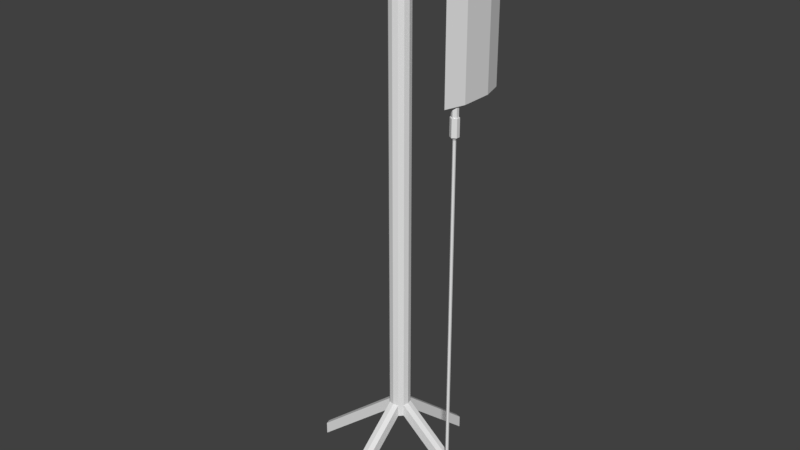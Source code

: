 # Source: IVDrip.blend  (saved by Blender 2.79.0; exported with 4.5.12 LTS)
import bpy
from mathutils import Matrix  # noqa: F401  (used for matrix-valued properties, if any)

bpy.ops.wm.read_factory_settings(use_empty=True)
scene = bpy.context.scene
scene.name = 'Scene'

# ---- collections
col_collection_1 = bpy.data.collections.new('Collection 1'); scene.collection.children.link(col_collection_1)

# ---- materials (node trees are filled in below, after node groups)
mat_material = bpy.data.materials.new('Material')
mat_material.alpha_threshold = 0.0
mat_material.use_transparent_shadow = False
mat_material.roughness = 0.5
mat_material.line_color = (0.0, 0.0, 0.0, 1.0)

# ---- material node trees

# ---- world
world_world = bpy.data.worlds.new('World'); scene.world = world_world
world_world.color = (0.05088, 0.05088, 0.05088)
world_world.use_sun_shadow = False
world_world.sun_shadow_jitter_overblur = 0.0
world_world.cycles.sampling_method = 'MANUAL'

# ---- meshes
me_cube = bpy.data.meshes.new('Cube')
me_cube.from_pydata([(0.102, 0.05887, 0.9876), (0.102, 0.05887, 6.217), (0.102, -0.05887, 6.217), (0.1177, -1.593e-07, 0.9876), (0.102, 0.05887, 3.6), (0.102, -0.05887, 3.6), (0.1177, -1.593e-07, 6.217), (0.05887, 0.102, 0.9876), (0.05887, 0.102, 6.217), (0.05887, -0.102, 6.217), (0.05887, -0.102, 3.6), (0.05887, 0.102, 3.6), (0.1177, -1.779e-07, 3.6), (0.102, 0.05887, 6.361), (0.102, -0.05887, 6.361), (0.1177, -1.593e-07, 6.361), (0.05887, 0.102, 6.361), (0.05887, -0.102, 6.361), (0.05769, -1.068, 6.361), (0.05769, -1.068, 6.217), (0.05769, 1.068, 6.361), (0.05769, 1.068, 6.217), (1.102, 0.05887, 6.361), (1.102, -0.05887, 6.361), (1.118, -2.827e-07, 6.361), (1.102, 0.05887, 6.217), (1.102, -0.05887, 6.217), (1.118, -2.827e-07, 6.217), (0.102, -0.05887, 0.9876), (0.05887, -0.102, 0.9876), (0.102, 0.05887, 0.8436), (0.102, -0.05887, 0.8436), (0.1177, -1.593e-07, 0.8436), (0.05887, 0.102, 0.8436), (0.05887, -0.102, 0.8436), (0.05, -1.49e-07, 0.8436), (0.05769, -1.068, 0.1559), (0.05769, -1.068, 0.01186), (0.05769, 1.068, 0.1559), (0.05769, 1.068, 0.01186), (1.102, 0.05887, 0.1559), (1.102, -0.05887, 0.1559), (1.118, -2.827e-07, 0.1559), (1.102, 0.05887, 0.01186), (1.102, -0.05887, 0.01186), (1.118, -2.827e-07, 0.01186), (0.1177, -1.593e-07, 6.361), (0.05887, 0.001402, 6.361), (0.602, 0.05887, 6.217), (0.602, -0.05887, 6.217), (0.602, -0.05887, 6.361), (0.602, -2.199e-07, 6.359), (0.602, 0.05887, 6.361), (0.6072, -2.203e-07, 6.215), (0.05828, 0.5849, 6.361), (0.05828, 0.5849, 6.217), (0.05828, -0.5849, 6.217), (0.05828, -0.5849, 6.361), (0.05799, 0.8264, 6.161), (0.05799, 0.8264, 6.017), (0.852, -0.05887, 6.017), (0.852, -0.05887, 6.161), (0.852, 0.05887, 6.161), (0.852, 0.05887, 6.017), (0.8457, -2.5e-07, 6.164), (0.853, -2.506e-07, 6.019), (0.05798, -0.8264, 6.161), (0.05798, -0.8264, 6.017), (-0.102, 0.05887, 0.9876), (-0.102, 0.05887, 6.217), (-0.102, -0.05887, 6.217), (0.0, 0.1177, 0.9876), (0.0, -0.1177, 0.9876), (0.0, 0.1177, 6.217), (0.0, -0.1177, 6.217), (-0.1177, -1.593e-07, 0.9876), (-0.102, 0.05887, 3.6), (-0.102, -0.05887, 3.6), (-0.1177, -1.593e-07, 6.217), (-0.05887, 0.102, 0.9876), (-0.05887, 0.102, 6.217), (-0.05887, -0.102, 6.217), (0.0, 0.1177, 3.6), (0.0, -0.1177, 3.6), (-0.05887, -0.102, 3.6), (-0.05887, 0.102, 3.6), (-0.1177, -1.779e-07, 3.6), (-0.102, 0.05887, 6.361), (-0.102, -0.05887, 6.361), (0.0, 0.1177, 6.361), (0.0, -0.1177, 6.361), (-0.1177, -1.593e-07, 6.361), (-0.05887, 0.102, 6.361), (-0.05887, -0.102, 6.361), (0.0, -1.084, 6.361), (-0.05769, -1.068, 6.361), (0.0, -1.084, 6.217), (-0.05769, -1.068, 6.217), (0.0, 1.084, 6.361), (-0.05769, 1.068, 6.361), (0.0, 1.084, 6.217), (-0.05769, 1.068, 6.217), (-1.102, 0.05887, 6.361), (-1.102, -0.05887, 6.361), (-1.118, -2.827e-07, 6.361), (-1.102, 0.05887, 6.217), (-1.102, -0.05887, 6.217), (-1.118, -2.827e-07, 6.217), (-0.102, -0.05887, 0.9876), (-0.05887, -0.102, 0.9876), (-0.102, 0.05887, 0.8436), (-0.102, -0.05887, 0.8436), (0.0, 0.1177, 0.8436), (0.0, -0.1177, 0.8436), (-0.1177, -1.593e-07, 0.8436), (-0.05887, 0.102, 0.8436), (-0.05887, -0.102, 0.8436), (0.0, -1.49e-07, 0.8436), (-0.05, -1.49e-07, 0.8436), (0.0, -1.084, 0.1559), (-0.05769, -1.068, 0.1559), (0.0, -1.084, 0.01186), (-0.05769, -1.068, 0.01186), (0.0, 1.084, 0.1559), (-0.05769, 1.068, 0.1559), (0.0, 1.084, 0.01186), (-0.05769, 1.068, 0.01186), (-1.102, 0.05887, 0.1559), (-1.102, -0.05887, 0.1559), (-1.118, -2.827e-07, 0.1559), (-1.102, 0.05887, 0.01186), (-1.102, -0.05887, 0.01186), (-1.118, -2.827e-07, 0.01186), (-0.1177, -1.593e-07, 6.361), (0.0, 0.002805, 6.361), (-0.05887, 0.001402, 6.361), (-0.602, 0.05887, 6.217), (-0.602, -0.05887, 6.217), (-0.602, -0.05887, 6.361), (-0.602, -2.199e-07, 6.359), (-0.602, 0.05887, 6.361), (-0.6072, -2.203e-07, 6.215), (0.0, 0.5905, 6.215), (-0.05828, 0.5849, 6.361), (0.0, 0.5854, 6.359), (-0.05828, 0.5849, 6.217), (-0.05828, -0.5849, 6.217), (-0.05828, -0.5849, 6.361), (0.0, -0.5905, 6.215), (0.0, -0.5854, 6.359), (0.0, 0.8279, 6.019), (-0.05799, 0.8264, 6.161), (-0.05799, 0.8264, 6.017), (0.0, 0.8208, 6.164), (-0.852, -0.05887, 6.017), (-0.852, -0.05887, 6.161), (-0.852, 0.05887, 6.161), (-0.852, 0.05887, 6.017), (-0.8457, -2.5e-07, 6.164), (-0.853, -2.506e-07, 6.019), (-0.05798, -0.8264, 6.161), (0.0, -0.8208, 6.164), (-0.05798, -0.8264, 6.017), (0.0, -0.8279, 6.019), (0.9199, 0.1741, 4.784), (0.7852, 0.1741, 4.784), (0.8526, 0.4058, 4.784), (0.882, -0.2174, 4.784), (0.8147, -0.2174, 4.784), (0.8484, -0.2714, 4.784), (0.9199, 0.1741, 6.016), (0.7852, 0.1741, 6.016), (0.8526, 0.4058, 6.016), (0.9199, -0.178, 6.016), (0.7852, -0.178, 6.016), (0.8526, -0.3979, 6.016), (0.8732, 0.1397, 6.021), (0.8319, 0.1397, 6.021), (0.8526, 0.3258, 6.021), (0.8732, -0.1429, 6.021), (0.8319, -0.1429, 6.021), (0.8526, -0.3194, 6.021), (0.8732, 0.1397, 6.21), (0.8319, 0.1397, 6.21), (0.8526, 0.3258, 6.21), (0.8732, -0.1429, 6.21), (0.8319, -0.1429, 6.21), (0.8526, -0.3194, 6.21), (0.8732, -0.06272, 6.18), (0.8526, -0.3194, 6.18), (0.8526, 0.3258, 6.18), (0.8732, 0.05955, 6.18), (0.8319, -0.06272, 6.18), (0.8319, 0.05955, 6.18), (0.8526, -0.3194, 6.034), (0.8732, 0.05955, 6.034), (0.8319, 0.05955, 6.034), (0.8732, -0.06272, 6.034), (0.8526, 0.3258, 6.034), (0.8319, -0.06272, 6.034), (0.882, -0.2174, 4.664), (0.8147, -0.2174, 4.664), (0.8484, -0.1956, 4.664), (0.882, -0.2507, 4.664), (0.8147, -0.2507, 4.664), (0.8484, -0.2714, 4.664), (0.8226, -0.2467, 4.472), (0.8484, -0.2045, 4.472), (0.8484, -0.1956, 4.784), (0.882, -0.2507, 4.784), (0.8147, -0.2507, 4.784), (0.8741, -0.2213, 4.472), (0.8526, -0.3979, 4.784), (0.7852, -0.178, 4.784), (0.9199, -0.178, 4.784), (0.8226, -0.2213, 4.472), (0.8741, -0.2467, 4.472), (0.8484, -0.2626, 4.472), (0.8918, -0.2127, 4.664), (0.8049, -0.2127, 4.664), (0.8484, -0.1845, 4.664), (0.8918, -0.2555, 4.664), (0.8049, -0.2555, 4.664), (0.8484, -0.2823, 4.664), (0.8484, -0.2823, 4.472), (0.8918, -0.2555, 4.472), (0.8049, -0.2127, 4.472), (0.8918, -0.2127, 4.472), (0.8484, -0.1845, 4.472), (0.8049, -0.2555, 4.472), (0.8226, -0.2467, 4.46), (0.8484, -0.2045, 4.46), (0.8741, -0.2213, 4.46), (0.8226, -0.2213, 4.46), (0.8741, -0.2467, 4.46), (0.8484, -0.2626, 4.46), (0.8327, -0.2417, 4.436), (0.8484, -0.216, 4.436), (0.8641, -0.2262, 4.436), (0.8327, -0.2262, 4.436), (0.8641, -0.2417, 4.436), (0.8484, -0.2513, 4.436), (0.8327, -0.2417, 0.7761), (0.8484, -0.216, 0.7761), (0.8641, -0.2262, 0.7761), (0.8327, -0.2262, 0.7761), (0.8641, -0.2417, 0.7761), (0.8484, -0.2513, 0.7761), (0.8484, -0.2339, 0.7761)], [(15, 46), (91, 133)], [(12, 6, 2, 5), (11, 7, 71, 82), (10, 9, 74, 83), (29, 10, 83, 72), (28, 5, 10, 29), (5, 2, 9, 10), (8, 11, 82, 73), (1, 4, 11, 8), (4, 0, 7, 11), (3, 12, 5, 28), (0, 4, 12, 3), (4, 1, 6, 12), (16, 13, 1, 8), (63, 62, 22, 25), (153, 58, 20, 98), (14, 17, 9, 2), (67, 66, 18, 19), (64, 61, 23, 24), (18, 94, 96, 19), (66, 161, 94, 18), (163, 67, 19, 96), (98, 20, 21, 100), (58, 59, 21, 20), (59, 150, 100, 21), (24, 23, 26, 27), (22, 24, 27, 25), (65, 63, 25, 27), (61, 60, 26, 23), (62, 64, 24, 22), (60, 65, 27, 26), (7, 0, 30, 33), (30, 0, 40, 43), (71, 7, 38, 123), (28, 29, 34, 31), (35, 34, 113, 117), (33, 35, 117, 112), (30, 32, 35, 33), (32, 31, 34, 35), (34, 29, 36, 37), (3, 28, 41, 42), (36, 119, 121, 37), (29, 72, 119, 36), (113, 34, 37, 121), (123, 38, 39, 125), (7, 33, 39, 38), (33, 112, 125, 39), (42, 41, 44, 45), (40, 42, 45, 43), (32, 30, 43, 45), (28, 31, 44, 41), (0, 3, 42, 40), (31, 32, 45, 44), (17, 14, 46, 47), (90, 17, 47, 134), (89, 134, 47, 16), (16, 47, 46, 13), (2, 6, 53, 49), (13, 15, 51, 52), (14, 2, 49, 50), (6, 1, 48, 53), (15, 14, 50, 51), (1, 13, 52, 48), (8, 73, 142, 55), (16, 8, 55, 54), (89, 16, 54, 144), (74, 9, 56, 148), (17, 90, 149, 57), (9, 17, 57, 56), (55, 142, 150, 59), (54, 55, 59, 58), (144, 54, 58, 153), (49, 53, 65, 60), (52, 51, 64, 62), (50, 49, 60, 61), (53, 48, 63, 65), (51, 50, 61, 64), (48, 52, 62, 63), (148, 56, 67, 163), (57, 149, 161, 66), (56, 57, 66, 67), (86, 77, 70, 78), (85, 82, 71, 79), (84, 83, 74, 81), (109, 72, 83, 84), (108, 109, 84, 77), (77, 84, 81, 70), (80, 73, 82, 85), (69, 80, 85, 76), (76, 85, 79, 68), (75, 108, 77, 86), (68, 75, 86, 76), (76, 86, 78, 69), (92, 80, 69, 87), (157, 105, 102, 156), (153, 98, 99, 151), (88, 70, 81, 93), (162, 97, 95, 160), (158, 104, 103, 155), (95, 97, 96, 94), (160, 95, 94, 161), (163, 96, 97, 162), (98, 100, 101, 99), (151, 99, 101, 152), (152, 101, 100, 150), (104, 107, 106, 103), (102, 105, 107, 104), (159, 107, 105, 157), (155, 103, 106, 154), (156, 102, 104, 158), (154, 106, 107, 159), (79, 115, 110, 68), (110, 130, 127, 68), (71, 123, 124, 79), (108, 111, 116, 109), (118, 117, 113, 116), (115, 112, 117, 118), (110, 115, 118, 114), (114, 118, 116, 111), (116, 122, 120, 109), (75, 129, 128, 108), (120, 122, 121, 119), (109, 120, 119, 72), (113, 121, 122, 116), (123, 125, 126, 124), (79, 124, 126, 115), (115, 126, 125, 112), (129, 132, 131, 128), (127, 130, 132, 129), (114, 132, 130, 110), (108, 128, 131, 111), (68, 127, 129, 75), (111, 131, 132, 114), (93, 135, 133, 88), (90, 134, 135, 93), (89, 92, 135, 134), (92, 87, 133, 135), (70, 137, 141, 78), (87, 140, 139, 91), (88, 138, 137, 70), (78, 141, 136, 69), (91, 139, 138, 88), (69, 136, 140, 87), (80, 145, 142, 73), (92, 143, 145, 80), (89, 144, 143, 92), (74, 148, 146, 81), (93, 147, 149, 90), (81, 146, 147, 93), (145, 152, 150, 142), (143, 151, 152, 145), (144, 153, 151, 143), (137, 154, 159, 141), (140, 156, 158, 139), (138, 155, 154, 137), (141, 159, 157, 136), (139, 158, 155, 138), (136, 157, 156, 140), (148, 163, 162, 146), (147, 160, 161, 149), (146, 162, 160, 147), (164, 166, 172, 170), (212, 214, 173, 175), (165, 213, 174, 171), (213, 212, 175, 174), (166, 165, 171, 172), (214, 164, 170, 173), (173, 170, 176, 179), (172, 171, 177, 178), (174, 175, 181, 180), (171, 174, 180, 177), (170, 172, 178, 176), (175, 173, 179, 181), (191, 190, 184, 182), (189, 188, 185, 187), (182, 184, 187, 185), (183, 186, 187, 184), (193, 192, 186, 183), (192, 189, 187, 186), (190, 193, 183, 184), (188, 191, 182, 185), (198, 196, 193, 190), (199, 194, 189, 192), (188, 192, 193, 191), (194, 197, 188, 189), (195, 198, 190, 191), (176, 178, 198, 195), (181, 179, 197, 194), (177, 180, 199, 196), (180, 181, 194, 199), (178, 177, 196, 198), (179, 176, 195, 197), (195, 191, 193, 196), (199, 197, 195, 196), (188, 197, 199, 192), (227, 225, 216, 211), (228, 227, 211, 207), (204, 210, 168, 201), (205, 169, 210, 204), (201, 168, 208, 202), (203, 200, 167, 209), (205, 203, 209, 169), (200, 202, 208, 167), (201, 202, 220, 219), (164, 214, 213, 165), (166, 164, 165), (168, 210, 169, 212, 213), (169, 209, 167, 214, 212), (167, 208, 168, 213, 214), (205, 204, 222, 223), (204, 201, 219, 222), (202, 200, 218, 220), (203, 205, 223, 221), (200, 203, 221, 218), (221, 223, 224, 225), (218, 221, 225, 227), (222, 219, 226, 229), (220, 218, 227, 228), (229, 226, 215, 206), (224, 229, 206, 217), (223, 222, 229, 224), (219, 220, 228, 226), (225, 224, 217, 216), (226, 228, 207, 215), (206, 215, 233, 230), (216, 217, 235, 234), (217, 206, 230, 235), (215, 207, 231, 233), (211, 216, 234, 232), (207, 211, 232, 231), (231, 232, 238, 237), (234, 235, 241, 240), (235, 230, 236, 241), (233, 231, 237, 239), (230, 233, 239, 236), (232, 234, 240, 238), (239, 237, 243, 245), (236, 239, 245, 242), (238, 240, 246, 244), (237, 238, 244, 243), (240, 241, 247, 246), (241, 236, 242, 247), (246, 247, 248), (247, 242, 248), (245, 243, 248), (242, 245, 248), (244, 246, 248), (243, 244, 248)])
_uv = me_cube.uv_layers.new(name='UVMap')
_uv.uv.foreach_set('vector', [0.5284, 0.554, 0.5342, 0.9204, 0.5323, 0.9239, 0.5251, 0.5575, 0.5434, 0.5508, 0.5455, 0.185, 0.5709, 0.1862, 0.5515, 0.552, 0.5262, 0.561, 0.5332, 0.9275, 0.5366, 0.9303, 0.5321, 0.5638, 0.4792, 0.1952, 0.5262, 0.561, 0.5321, 0.5638, 0.4972, 0.198, 0.4816, 0.1916, 0.5251, 0.5575, 0.5262, 0.561, 0.4792, 0.1952, 0.5251, 0.5575, 0.5323, 0.9239, 0.5332, 0.9275, 0.5262, 0.561, 0.543, 0.9173, 0.5434, 0.5508, 0.5515, 0.552, 0.5478, 0.9185, 0.5381, 0.918, 0.5351, 0.5515, 0.5434, 0.5508, 0.543, 0.9173, 0.5351, 0.5515, 0.5198, 0.1857, 0.5455, 0.185, 0.5434, 0.5508, 0.4971, 0.1882, 0.5284, 0.554, 0.5251, 0.5575, 0.4816, 0.1916, 0.5198, 0.1857, 0.5351, 0.5515, 0.5284, 0.554, 0.4971, 0.1882, 0.5351, 0.5515, 0.5381, 0.918, 0.5342, 0.9204, 0.5284, 0.554, 0.543, 0.9375, 0.5382, 0.9382, 0.5381, 0.918, 0.543, 0.9173, 0.4932, 0.865, 0.4942, 0.8852, 0.484, 0.9049, 0.483, 0.8847, 0.5735, 0.8757, 0.5701, 0.8732, 0.5762, 0.8891, 0.5799, 0.8902, 0.5326, 0.9441, 0.5334, 0.9477, 0.5332, 0.9275, 0.5323, 0.9239, 0.4837, 0.9359, 0.4855, 0.956, 0.4674, 0.9962, 0.4651, 0.976, 0.4915, 0.8887, 0.4881, 0.8911, 0.4782, 0.9108, 0.4804, 0.9073, 0.4674, 0.9962, 0.4701, 0.9989, 0.4678, 0.9787, 0.4651, 0.976, 0.4855, 0.956, 0.4904, 0.958, 0.4701, 0.9989, 0.4674, 0.9962, 0.4881, 0.9381, 0.4837, 0.9359, 0.4651, 0.976, 0.4678, 0.9787, 0.5799, 0.8902, 0.5762, 0.8891, 0.5768, 0.8689, 0.5805, 0.87, 0.5701, 0.8732, 0.5707, 0.853, 0.5768, 0.8689, 0.5762, 0.8891, 0.5707, 0.853, 0.5743, 0.8551, 0.5805, 0.87, 0.5768, 0.8689, 0.4804, 0.9073, 0.4782, 0.9108, 0.477, 0.8906, 0.4793, 0.8871, 0.484, 0.9049, 0.4804, 0.9073, 0.4793, 0.8871, 0.483, 0.8847, 0.4901, 0.8682, 0.4932, 0.865, 0.483, 0.8847, 0.4793, 0.8871, 0.4881, 0.8911, 0.487, 0.8709, 0.477, 0.8906, 0.4782, 0.9108, 0.4942, 0.8852, 0.4915, 0.8887, 0.4804, 0.9073, 0.484, 0.9049, 0.487, 0.8709, 0.4901, 0.8682, 0.4793, 0.8871, 0.477, 0.8906, 0.5455, 0.185, 0.5198, 0.1857, 0.5168, 0.1656, 0.5459, 0.1649, 0.5168, 0.1656, 0.5198, 0.1857, 0.3471, 0.03596, 0.3381, 0.01579, 0.5709, 0.1862, 0.5455, 0.185, 0.6562, 0.02017, 0.6675, 0.0213, 0.4816, 0.1916, 0.4792, 0.1952, 0.4676, 0.1751, 0.4721, 0.1715, 0.518, 0.1703, 0.4676, 0.1751, 0.4871, 0.1778, 0.5424, 0.1719, 0.5459, 0.1649, 0.518, 0.1703, 0.5424, 0.1719, 0.5747, 0.166, 0.5168, 0.1656, 0.4908, 0.168, 0.518, 0.1703, 0.5459, 0.1649, 0.4908, 0.168, 0.4721, 0.1715, 0.4676, 0.1751, 0.518, 0.1703, 0.4676, 0.1751, 0.4792, 0.1952, 0.03142, 0.1272, 0.02356, 0.1071, 0.4971, 0.1882, 0.4816, 0.1916, 0.3259, 0.04186, 0.3363, 0.03839, 0.03142, 0.1272, 0.01908, 0.13, 0.01183, 0.1098, 0.02356, 0.1071, 0.4792, 0.1952, 0.4972, 0.198, 0.01908, 0.13, 0.03142, 0.1272, 0.4871, 0.1778, 0.4676, 0.1751, 0.02356, 0.1071, 0.01183, 0.1098, 0.6675, 0.0213, 0.6562, 0.02017, 0.6623, 0.0, 0.6741, 0.001131, 0.5455, 0.185, 0.5459, 0.1649, 0.6623, 0.0, 0.6562, 0.02017, 0.5459, 0.1649, 0.5747, 0.166, 0.6741, 0.001131, 0.6623, 0.0, 0.3363, 0.03839, 0.3259, 0.04186, 0.3164, 0.02169, 0.3272, 0.01822, 0.3471, 0.03596, 0.3363, 0.03839, 0.3272, 0.01822, 0.3381, 0.01579, 0.4908, 0.168, 0.5168, 0.1656, 0.3381, 0.01579, 0.3272, 0.01822, 0.4816, 0.1916, 0.4721, 0.1715, 0.3164, 0.02169, 0.3259, 0.04186, 0.5198, 0.1857, 0.4971, 0.1882, 0.3363, 0.03839, 0.3471, 0.03596, 0.4721, 0.1715, 0.4908, 0.168, 0.3272, 0.01822, 0.3164, 0.02169, 0.5334, 0.9477, 0.5326, 0.9441, 0.5344, 0.9406, 0.5384, 0.9425, 0.5367, 0.9504, 0.5334, 0.9477, 0.5384, 0.9425, 0.5425, 0.9444, 0.5477, 0.9386, 0.5425, 0.9444, 0.5384, 0.9425, 0.543, 0.9375, 0.543, 0.9375, 0.5384, 0.9425, 0.5344, 0.9406, 0.5382, 0.9382, 0.5323, 0.9239, 0.5342, 0.9204, 0.5042, 0.9039, 0.5014, 0.9073, 0.5382, 0.9382, 0.5344, 0.9406, 0.5052, 0.9241, 0.5081, 0.9215, 0.5326, 0.9441, 0.5323, 0.9239, 0.5014, 0.9073, 0.5022, 0.9274, 0.5342, 0.9204, 0.5381, 0.918, 0.5075, 0.9014, 0.5042, 0.9039, 0.5344, 0.9406, 0.5326, 0.9441, 0.5022, 0.9274, 0.5052, 0.9241, 0.5381, 0.918, 0.5382, 0.9382, 0.5081, 0.9215, 0.5075, 0.9014, 0.543, 0.9173, 0.5478, 0.9185, 0.566, 0.8945, 0.5622, 0.8931, 0.543, 0.9375, 0.543, 0.9173, 0.5622, 0.8931, 0.5618, 0.9133, 0.5477, 0.9386, 0.543, 0.9375, 0.5618, 0.9133, 0.5654, 0.9148, 0.5366, 0.9303, 0.5332, 0.9275, 0.5042, 0.9518, 0.5082, 0.9537, 0.5334, 0.9477, 0.5367, 0.9504, 0.5095, 0.9735, 0.5052, 0.9719, 0.5332, 0.9275, 0.5334, 0.9477, 0.5052, 0.9719, 0.5042, 0.9518, 0.5622, 0.8931, 0.566, 0.8945, 0.5743, 0.8551, 0.5707, 0.853, 0.5618, 0.9133, 0.5622, 0.8931, 0.5707, 0.853, 0.5701, 0.8732, 0.5654, 0.9148, 0.5618, 0.9133, 0.5701, 0.8732, 0.5735, 0.8757, 0.5014, 0.9073, 0.5042, 0.9039, 0.4901, 0.8682, 0.487, 0.8709, 0.5081, 0.9215, 0.5052, 0.9241, 0.4915, 0.8887, 0.4942, 0.8852, 0.5022, 0.9274, 0.5014, 0.9073, 0.487, 0.8709, 0.4881, 0.8911, 0.5042, 0.9039, 0.5075, 0.9014, 0.4932, 0.865, 0.4901, 0.8682, 0.5052, 0.9241, 0.5022, 0.9274, 0.4881, 0.8911, 0.4915, 0.8887, 0.5075, 0.9014, 0.5081, 0.9215, 0.4942, 0.8852, 0.4932, 0.865, 0.5082, 0.9537, 0.5042, 0.9518, 0.4837, 0.9359, 0.4881, 0.9381, 0.5052, 0.9719, 0.5095, 0.9735, 0.4904, 0.958, 0.4855, 0.956, 0.5042, 0.9518, 0.5052, 0.9719, 0.4855, 0.956, 0.4837, 0.9359, 0.5576, 0.5618, 0.5507, 0.5642, 0.5471, 0.9307, 0.551, 0.9283, 0.5575, 0.5547, 0.5515, 0.552, 0.5709, 0.1862, 0.5923, 0.1889, 0.5412, 0.565, 0.5321, 0.5638, 0.5366, 0.9303, 0.5417, 0.9314, 0.5368, 0.1992, 0.4972, 0.198, 0.5321, 0.5638, 0.5412, 0.565, 0.5797, 0.1984, 0.5368, 0.1992, 0.5412, 0.565, 0.5507, 0.5642, 0.5507, 0.5642, 0.5412, 0.565, 0.5417, 0.9314, 0.5471, 0.9307, 0.5513, 0.9212, 0.5478, 0.9185, 0.5515, 0.552, 0.5575, 0.5547, 0.5525, 0.9248, 0.5513, 0.9212, 0.5575, 0.5547, 0.5599, 0.5583, 0.5599, 0.5583, 0.5575, 0.5547, 0.5923, 0.1889, 0.6052, 0.1925, 0.6034, 0.196, 0.5797, 0.1984, 0.5507, 0.5642, 0.5576, 0.5618, 0.6052, 0.1925, 0.6034, 0.196, 0.5576, 0.5618, 0.5599, 0.5583, 0.5599, 0.5583, 0.5576, 0.5618, 0.551, 0.9283, 0.5525, 0.9248, 0.5511, 0.9414, 0.5513, 0.9212, 0.5525, 0.9248, 0.5523, 0.945, 0.6178, 0.9218, 0.6386, 0.9581, 0.6362, 0.9783, 0.6159, 0.942, 0.5735, 0.8757, 0.5799, 0.8902, 0.5828, 0.8929, 0.5773, 0.877, 0.547, 0.9509, 0.5471, 0.9307, 0.5417, 0.9314, 0.5417, 0.9516, 0.4929, 0.9397, 0.4737, 0.9798, 0.4759, 1.0, 0.4945, 0.9599, 0.6138, 0.9451, 0.6367, 0.9818, 0.6342, 0.9842, 0.6128, 0.9479, 0.4759, 1.0, 0.4737, 0.9798, 0.4678, 0.9787, 0.4701, 0.9989, 0.4945, 0.9599, 0.4759, 1.0, 0.4701, 0.9989, 0.4904, 0.958, 0.4881, 0.9381, 0.4678, 0.9787, 0.4737, 0.9798, 0.4929, 0.9397, 0.5799, 0.8902, 0.5805, 0.87, 0.5835, 0.8728, 0.5828, 0.8929, 0.5773, 0.877, 0.5828, 0.8929, 0.5835, 0.8728, 0.5779, 0.8569, 0.5779, 0.8569, 0.5835, 0.8728, 0.5805, 0.87, 0.5743, 0.8551, 0.6367, 0.9818, 0.6392, 0.9616, 0.6366, 0.964, 0.6342, 0.9842, 0.6362, 0.9783, 0.6386, 0.9581, 0.6392, 0.9616, 0.6367, 0.9818, 0.6164, 0.925, 0.6392, 0.9616, 0.6386, 0.9581, 0.6178, 0.9218, 0.6128, 0.9479, 0.6342, 0.9842, 0.6366, 0.964, 0.6147, 0.9277, 0.6159, 0.942, 0.6362, 0.9783, 0.6367, 0.9818, 0.6138, 0.9451, 0.6147, 0.9277, 0.6366, 0.964, 0.6392, 0.9616, 0.6164, 0.925, 0.5923, 0.1889, 0.5994, 0.1688, 0.6154, 0.1724, 0.6052, 0.1925, 0.6154, 0.1724, 0.9782, 0.08922, 0.9682, 0.1094, 0.6052, 0.1925, 0.5709, 0.1862, 0.6675, 0.0213, 0.6786, 0.02401, 0.5923, 0.1889, 0.5797, 0.1984, 0.5884, 0.1783, 0.5354, 0.179, 0.5368, 0.1992, 0.5708, 0.1736, 0.5424, 0.1719, 0.4871, 0.1778, 0.5354, 0.179, 0.5994, 0.1688, 0.5747, 0.166, 0.5424, 0.1719, 0.5708, 0.1736, 0.6154, 0.1724, 0.5994, 0.1688, 0.5708, 0.1736, 0.6151, 0.1758, 0.6151, 0.1758, 0.5708, 0.1736, 0.5354, 0.179, 0.5884, 0.1783, 0.5354, 0.179, 0.0, 0.1109, 0.006824, 0.1311, 0.5368, 0.1992, 0.6034, 0.196, 0.9794, 0.1129, 0.9904, 0.1153, 0.5797, 0.1984, 0.006824, 0.1311, 0.0, 0.1109, 0.01183, 0.1098, 0.01908, 0.13, 0.5368, 0.1992, 0.006824, 0.1311, 0.01908, 0.13, 0.4972, 0.198, 0.4871, 0.1778, 0.01183, 0.1098, 0.0, 0.1109, 0.5354, 0.179, 0.6675, 0.0213, 0.6741, 0.001131, 0.6857, 0.003844, 0.6786, 0.02401, 0.5923, 0.1889, 0.6786, 0.02401, 0.6857, 0.003844, 0.5994, 0.1688, 0.5994, 0.1688, 0.6857, 0.003844, 0.6741, 0.001131, 0.5747, 0.166, 0.9794, 0.1129, 0.9891, 0.0927, 1.0, 0.09513, 0.9904, 0.1153, 0.9682, 0.1094, 0.9782, 0.08922, 0.9891, 0.0927, 0.9794, 0.1129, 0.6151, 0.1758, 0.9891, 0.0927, 0.9782, 0.08922, 0.6154, 0.1724, 0.5797, 0.1984, 0.9904, 0.1153, 1.0, 0.09513, 0.5884, 0.1783, 0.6052, 0.1925, 0.9682, 0.1094, 0.9794, 0.1129, 0.6034, 0.196, 0.5884, 0.1783, 1.0, 0.09513, 0.9891, 0.0927, 0.6151, 0.1758, 0.5417, 0.9516, 0.5466, 0.9464, 0.5508, 0.9485, 0.547, 0.9509, 0.5367, 0.9504, 0.5425, 0.9444, 0.5466, 0.9464, 0.5417, 0.9516, 0.5477, 0.9386, 0.5511, 0.9414, 0.5466, 0.9464, 0.5425, 0.9444, 0.5511, 0.9414, 0.5523, 0.945, 0.5508, 0.9485, 0.5466, 0.9464, 0.5471, 0.9307, 0.5887, 0.9474, 0.5913, 0.9444, 0.551, 0.9283, 0.5523, 0.945, 0.5916, 0.9616, 0.5896, 0.9642, 0.5508, 0.9485, 0.547, 0.9509, 0.5875, 0.9676, 0.5887, 0.9474, 0.5471, 0.9307, 0.551, 0.9283, 0.5913, 0.9444, 0.5928, 0.9415, 0.5525, 0.9248, 0.5508, 0.9485, 0.5896, 0.9642, 0.5875, 0.9676, 0.547, 0.9509, 0.5525, 0.9248, 0.5928, 0.9415, 0.5916, 0.9616, 0.5523, 0.945, 0.5513, 0.9212, 0.5696, 0.897, 0.566, 0.8945, 0.5478, 0.9185, 0.5511, 0.9414, 0.5691, 0.9172, 0.5696, 0.897, 0.5513, 0.9212, 0.5477, 0.9386, 0.5654, 0.9148, 0.5691, 0.9172, 0.5511, 0.9414, 0.5366, 0.9303, 0.5082, 0.9537, 0.5132, 0.9556, 0.5417, 0.9314, 0.5417, 0.9516, 0.514, 0.9758, 0.5095, 0.9735, 0.5367, 0.9504, 0.5417, 0.9314, 0.5132, 0.9556, 0.514, 0.9758, 0.5417, 0.9516, 0.5696, 0.897, 0.5779, 0.8569, 0.5743, 0.8551, 0.566, 0.8945, 0.5691, 0.9172, 0.5773, 0.877, 0.5779, 0.8569, 0.5696, 0.897, 0.5654, 0.9148, 0.5735, 0.8757, 0.5773, 0.877, 0.5691, 0.9172, 0.5887, 0.9474, 0.6147, 0.9277, 0.6164, 0.925, 0.5913, 0.9444, 0.5916, 0.9616, 0.6159, 0.942, 0.6138, 0.9451, 0.5896, 0.9642, 0.5875, 0.9676, 0.6128, 0.9479, 0.6147, 0.9277, 0.5887, 0.9474, 0.5913, 0.9444, 0.6164, 0.925, 0.6178, 0.9218, 0.5928, 0.9415, 0.5896, 0.9642, 0.6138, 0.9451, 0.6128, 0.9479, 0.5875, 0.9676, 0.5928, 0.9415, 0.6178, 0.9218, 0.6159, 0.942, 0.5916, 0.9616, 0.5082, 0.9537, 0.4881, 0.9381, 0.4929, 0.9397, 0.5132, 0.9556, 0.514, 0.9758, 0.4945, 0.9599, 0.4904, 0.958, 0.5095, 0.9735, 0.5132, 0.9556, 0.4929, 0.9397, 0.4945, 0.9599, 0.514, 0.9758, 0.3786, 0.7483, 0.3956, 0.739, 0.4015, 0.9114, 0.3874, 0.9208, 0.3429, 0.7793, 0.3557, 0.766, 0.3688, 0.9384, 0.359, 0.9517, 0.3863, 0.7528, 0.3631, 0.7705, 0.3755, 0.9429, 0.3941, 0.9252, 0.3631, 0.7705, 0.3429, 0.7793, 0.359, 0.9517, 0.3755, 0.9429, 0.3956, 0.739, 0.3863, 0.7528, 0.3941, 0.9252, 0.4015, 0.9114, 0.3557, 0.766, 0.3786, 0.7483, 0.3874, 0.9208, 0.3688, 0.9384, 0.3688, 0.9384, 0.3874, 0.9208, 0.388, 0.9248, 0.3731, 0.939, 0.4015, 0.9114, 0.3941, 0.9252, 0.3901, 0.9262, 0.3979, 0.9162, 0.3755, 0.9429, 0.359, 0.9517, 0.3639, 0.9485, 0.3751, 0.9404, 0.3941, 0.9252, 0.3755, 0.9429, 0.3751, 0.9404, 0.3901, 0.9262, 0.3874, 0.9208, 0.4015, 0.9114, 0.3979, 0.9162, 0.388, 0.9248, 0.359, 0.9517, 0.3688, 0.9384, 0.3731, 0.939, 0.3639, 0.9485, 0.385, 0.9511, 0.3986, 0.9384, 0.3988, 0.9426, 0.3891, 0.9513, 0.3654, 0.9708, 0.3787, 0.9572, 0.3747, 0.9654, 0.3657, 0.975, 0.3891, 0.9513, 0.3988, 0.9426, 0.3657, 0.975, 0.3747, 0.9654, 0.3911, 0.9527, 0.3767, 0.9668, 0.3657, 0.975, 0.3988, 0.9426, 0.387, 0.9525, 0.3807, 0.9586, 0.3767, 0.9668, 0.3911, 0.9527, 0.3807, 0.9586, 0.3654, 0.9708, 0.3657, 0.975, 0.3767, 0.9668, 0.3986, 0.9384, 0.387, 0.9525, 0.3911, 0.9527, 0.3988, 0.9426, 0.3787, 0.9572, 0.385, 0.9511, 0.3891, 0.9513, 0.3747, 0.9654, 0.398, 0.918, 0.3861, 0.932, 0.387, 0.9525, 0.3986, 0.9384, 0.3797, 0.9382, 0.364, 0.9503, 0.3654, 0.9708, 0.3807, 0.9586, 0.3787, 0.9572, 0.3807, 0.9586, 0.387, 0.9525, 0.385, 0.9511, 0.364, 0.9503, 0.3776, 0.9368, 0.3787, 0.9572, 0.3654, 0.9708, 0.384, 0.9306, 0.398, 0.918, 0.3986, 0.9384, 0.385, 0.9511, 0.388, 0.9248, 0.3979, 0.9162, 0.398, 0.918, 0.384, 0.9306, 0.3639, 0.9485, 0.3731, 0.939, 0.3776, 0.9368, 0.364, 0.9503, 0.3901, 0.9262, 0.3751, 0.9404, 0.3797, 0.9382, 0.3861, 0.932, 0.3751, 0.9404, 0.3639, 0.9485, 0.364, 0.9503, 0.3797, 0.9382, 0.3979, 0.9162, 0.3901, 0.9262, 0.3861, 0.932, 0.398, 0.918, 0.3731, 0.939, 0.388, 0.9248, 0.384, 0.9306, 0.3776, 0.9368, 0.384, 0.9306, 0.385, 0.9511, 0.387, 0.9525, 0.3861, 0.932, 0.3797, 0.9382, 0.3776, 0.9368, 0.384, 0.9306, 0.3861, 0.932, 0.3787, 0.9572, 0.3776, 0.9368, 0.3797, 0.9382, 0.3807, 0.9586, 0.3505, 0.725, 0.3472, 0.7271, 0.3488, 0.7273, 0.3508, 0.726, 0.355, 0.725, 0.3505, 0.725, 0.3508, 0.726, 0.3535, 0.726, 0.3545, 0.7563, 0.3562, 0.7731, 0.3586, 0.7715, 0.357, 0.7547, 0.3511, 0.7563, 0.3528, 0.7731, 0.3562, 0.7731, 0.3545, 0.7563, 0.357, 0.7547, 0.3586, 0.7715, 0.3583, 0.7693, 0.3568, 0.7525, 0.3509, 0.7541, 0.3533, 0.7524, 0.3549, 0.7692, 0.3525, 0.7709, 0.3511, 0.7563, 0.3509, 0.7541, 0.3525, 0.7709, 0.3528, 0.7731, 0.3533, 0.7524, 0.3568, 0.7525, 0.3583, 0.7693, 0.3549, 0.7692, 0.357, 0.7547, 0.3568, 0.7525, 0.3576, 0.7519, 0.3579, 0.7547, 0.3786, 0.7483, 0.3557, 0.766, 0.3631, 0.7705, 0.3863, 0.7528, 0.3956, 0.739, 0.3786, 0.7483, 0.3863, 0.7528, 0.3586, 0.7715, 0.3562, 0.7731, 0.3528, 0.7731, 0.3429, 0.7793, 0.3631, 0.7705, 0.3528, 0.7731, 0.3525, 0.7709, 0.3549, 0.7692, 0.3557, 0.766, 0.3429, 0.7793, 0.3549, 0.7692, 0.3583, 0.7693, 0.3586, 0.7715, 0.3631, 0.7705, 0.3557, 0.766, 0.3511, 0.7563, 0.3545, 0.7563, 0.3547, 0.7569, 0.3503, 0.7568, 0.3545, 0.7563, 0.357, 0.7547, 0.3579, 0.7547, 0.3547, 0.7569, 0.3568, 0.7525, 0.3533, 0.7524, 0.3531, 0.7518, 0.3576, 0.7519, 0.3509, 0.7541, 0.3511, 0.7563, 0.3503, 0.7568, 0.35, 0.754, 0.3533, 0.7524, 0.3509, 0.7541, 0.35, 0.754, 0.3531, 0.7518, 0.35, 0.754, 0.3503, 0.7568, 0.3474, 0.7299, 0.3472, 0.7271, 0.3531, 0.7518, 0.35, 0.754, 0.3472, 0.7271, 0.3505, 0.725, 0.3547, 0.7569, 0.3579, 0.7547, 0.3553, 0.7279, 0.352, 0.73, 0.3576, 0.7519, 0.3531, 0.7518, 0.3505, 0.725, 0.355, 0.725, 0.352, 0.73, 0.3553, 0.7279, 0.3536, 0.7277, 0.3517, 0.729, 0.3474, 0.7299, 0.352, 0.73, 0.3517, 0.729, 0.349, 0.7289, 0.3503, 0.7568, 0.3547, 0.7569, 0.352, 0.73, 0.3474, 0.7299, 0.3579, 0.7547, 0.3576, 0.7519, 0.355, 0.725, 0.3553, 0.7279, 0.3472, 0.7271, 0.3474, 0.7299, 0.349, 0.7289, 0.3488, 0.7273, 0.3553, 0.7279, 0.355, 0.725, 0.3535, 0.726, 0.3536, 0.7277, 0.3517, 0.729, 0.3536, 0.7277, 0.3535, 0.7259, 0.3515, 0.7272, 0.3488, 0.7273, 0.349, 0.7289, 0.3488, 0.7272, 0.3486, 0.7255, 0.349, 0.7289, 0.3517, 0.729, 0.3515, 0.7272, 0.3488, 0.7272, 0.3536, 0.7277, 0.3535, 0.726, 0.3533, 0.7243, 0.3535, 0.7259, 0.3508, 0.726, 0.3488, 0.7273, 0.3486, 0.7255, 0.3506, 0.7242, 0.3535, 0.726, 0.3508, 0.726, 0.3506, 0.7242, 0.3533, 0.7243, 0.3533, 0.7243, 0.3506, 0.7242, 0.3504, 0.7215, 0.3521, 0.7215, 0.3486, 0.7255, 0.3488, 0.7272, 0.3493, 0.7233, 0.3492, 0.7223, 0.3488, 0.7272, 0.3515, 0.7272, 0.3509, 0.7233, 0.3493, 0.7233, 0.3535, 0.7259, 0.3533, 0.7243, 0.3521, 0.7215, 0.3522, 0.7225, 0.3515, 0.7272, 0.3535, 0.7259, 0.3522, 0.7225, 0.3509, 0.7233, 0.3506, 0.7242, 0.3486, 0.7255, 0.3492, 0.7223, 0.3504, 0.7215, 0.3522, 0.7225, 0.3521, 0.7215, 0.2304, 0.209, 0.2286, 0.2101, 0.3509, 0.7233, 0.3522, 0.7225, 0.2286, 0.2101, 0.2254, 0.2108, 0.3504, 0.7215, 0.3492, 0.7223, 0.2252, 0.2098, 0.2282, 0.209, 0.3521, 0.7215, 0.3504, 0.7215, 0.2282, 0.209, 0.2304, 0.209, 0.3492, 0.7223, 0.3493, 0.7233, 0.2234, 0.2108, 0.2252, 0.2098, 0.3493, 0.7233, 0.3509, 0.7233, 0.2254, 0.2108, 0.2234, 0.2108, 0.2252, 0.2098, 0.2234, 0.2108, 0.2269, 0.2099, 0.2234, 0.2108, 0.2254, 0.2108, 0.2269, 0.2099, 0.2286, 0.2101, 0.2304, 0.209, 0.2269, 0.2099, 0.2254, 0.2108, 0.2286, 0.2101, 0.2269, 0.2099, 0.2282, 0.209, 0.2252, 0.2098, 0.2269, 0.2099, 0.2304, 0.209, 0.2282, 0.209, 0.2269, 0.2099])
me_cube.materials.append(mat_material)
me_cube.use_remesh_preserve_volume = False
me_cube.use_remesh_preserve_attributes = False
me_cube.use_mirror_vertex_groups = False
me_cube.update()

# ---- objects
ob_cube = bpy.data.objects.new('Cube', me_cube)

# ---- transforms, parenting, visibility, modifiers, constraints
ob_cube.location = (0.0, 0.0, 0.0)
ob_cube.lock_rotations_4d = False
ob_cube.empty_display_type = 'ARROWS'
ob_cube.lineart.crease_threshold = 0.0

# ---- collection membership
col_collection_1.objects.link(ob_cube)

# ---- scene / render settings (as saved in the file)
scene.frame_start = 1; scene.frame_end = 250; scene.frame_set(1)
scene.render.engine = 'BLENDER_EEVEE_NEXT'
scene.render.resolution_percentage = 50
scene.render.dither_intensity = 0.0
scene.cycles.use_denoising = False
scene.cycles.samples = 128
scene.cycles.sampling_pattern = 'TABULATED_SOBOL'
scene.cycles.use_adaptive_sampling = False
scene.cycles.use_light_tree = False
scene.cycles.blur_glossy = 0.0
scene.cycles.sample_clamp_indirect = 0.0
scene.view_settings.view_transform = 'Standard'
bpy.context.view_layer.update()

# ---- added for rendering (the .blend has no active camera and no usable light): camera, sun
cam_auto = bpy.data.cameras.new('AutoCamera')
cam_auto.lens = 50.0
cam_auto.sensor_width = 36.0
cam_auto.clip_end = 1000.0
ob_auto_camera = bpy.data.objects.new('AutoCamera', cam_auto)
scene.collection.objects.link(ob_auto_camera)
ob_auto_camera.location = (6.5429, -7.85148, 8.42085)
ob_auto_camera.rotation_euler = (1.09748, -7.21219e-08, 0.694738)
scene.camera = ob_auto_camera
light_auto_sun = bpy.data.lights.new('AutoSun', 'SUN')
light_auto_sun.energy = 3.0
light_auto_sun.angle = 0.0523599
ob_auto_sun = bpy.data.objects.new('AutoSun', light_auto_sun)
scene.collection.objects.link(ob_auto_sun)
ob_auto_sun.rotation_euler = (0.872665, 0.174533, 0.523599)
bpy.context.view_layer.update()
